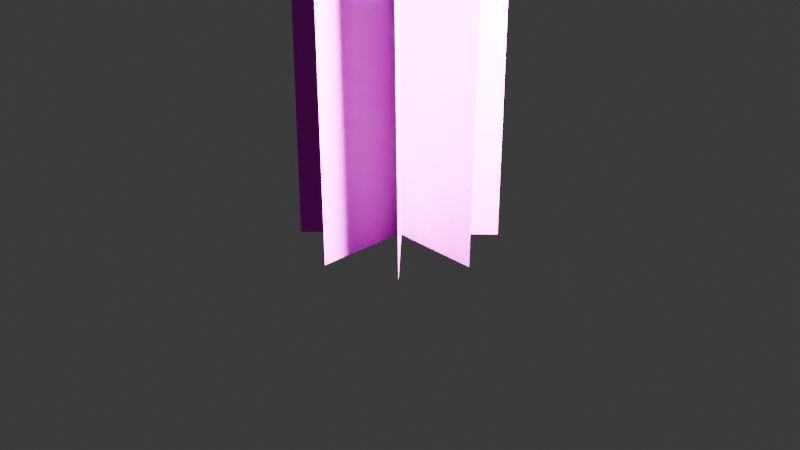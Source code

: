 # Source: Plant_Thistle.blend  (saved by Blender 4.4.32; exported with 4.5.12 LTS)
import bpy
from mathutils import Matrix  # noqa: F401  (used for matrix-valued properties, if any)

bpy.ops.wm.read_factory_settings(use_empty=True)
scene = bpy.context.scene
scene.name = 'Scene'

# ---- collections
col_collection = bpy.data.collections.new('Collection'); scene.collection.children.link(col_collection)

# ---- images (referenced by path relative to the original .blend; pixels are not part of the script)
import os
ASSET_DIR = os.environ.get("B2B_ASSET_DIR", "")  # directory of the original .blend (textures are referenced by path, not embedded)
HERE = os.path.dirname(os.path.abspath(__file__))  # packed textures are extracted next to this script under _unpacked/

def load_image(name, relpath, width, height, colorspace="sRGB"):
    """Load a texture the original file referenced (path relative to the .blend, or extracted next to this script)."""
    p = next((c for c in (os.path.join(HERE, relpath), os.path.join(ASSET_DIR, relpath)) if relpath and os.path.exists(c)), "")
    if p:
        img = bpy.data.images.load(p, check_existing=True)
        img.name = name
    else:  # same state as the original file: an image datablock whose file is absent (Cycles renders it pink)
        img = bpy.data.images.new(name, width, height)
        img.source = "FILE"
        img.filepath = "//" + (relpath or name)
    img.colorspace_settings.name = colorspace
    return img
img_plants_thistle_goldenrod_png = load_image('plants_thistle_Goldenrod.png', 'plants_thistle_Goldenrod.png', 1024, 1024, 'sRGB')

# ---- materials (node trees are filled in below, after node groups)
mat_thistle = bpy.data.materials.new('Thistle')

# ---- material node trees
mat_thistle.use_nodes = True; mat_thistle.node_tree.nodes.clear()
_N = mat_thistle.node_tree.nodes; _L = mat_thistle.node_tree.links
n0 = _N.new('ShaderNodeBsdfPrincipled'); n0.name = 'Principled BSDF'; n0.location = (-62, 276)
n0.inputs[2].default_value = 1.0
n0.inputs[3].default_value = 1.0
n1 = _N.new('ShaderNodeOutputMaterial'); n1.name = 'Material Output'; n1.location = (300, 300)
n2 = _N.new('ShaderNodeTexImage'); n2.name = 'Image Texture'; n2.location = (-352, 254)
n2.image = img_plants_thistle_goldenrod_png
_L.new(n0.outputs[0], n1.inputs[0])
_L.new(n2.outputs[0], n0.inputs[0])
_L.new(n2.outputs[1], n0.inputs[4])
n1.is_active_output = True

# ---- world
world_world = bpy.data.worlds.new('World'); scene.world = world_world
world_world.use_nodes = True; world_world.node_tree.nodes.clear()
_N = world_world.node_tree.nodes; _L = world_world.node_tree.links
n0 = _N.new('ShaderNodeOutputWorld'); n0.name = 'World Output'; n0.location = (300, 300)
n1 = _N.new('ShaderNodeBackground'); n1.name = 'Background'; n1.location = (10, 300)
n1.inputs[0].default_value = (0.05088, 0.05088, 0.05088, 1.0)
_L.new(n1.outputs[0], n0.inputs[0])
n0.is_active_output = True
world_world.color = (0.05088, 0.05088, 0.05088)
world_world.sun_shadow_jitter_overblur = 0.0

# ---- cameras
cam_camera = bpy.data.cameras.new('Camera')
cam_camera.clip_end = 100.0
cam_camera.ortho_scale = 7.314

# ---- lights
light_light = bpy.data.lights.new('Light', 'POINT')
light_light.energy = 1000.0
light_light.shadow_soft_size = 0.1

# ---- meshes
me_plane = bpy.data.meshes.new('Plane')
me_plane.from_pydata([(-0.9971, 0.02148, 3.167), (1.003, 0.02148, 3.167), (-1.003, -0.02148, -0.9647), (0.9971, -0.02148, -0.9647), (-0.9971, 0.02148, 3.167), (1.003, 0.02148, 3.167), (-1.003, -0.02148, -0.9647), (0.9971, -0.02148, -0.9647), (-0.02148, -0.9971, 3.167), (-0.02148, 1.003, 3.167), (0.02148, -1.003, -0.9647), (0.02148, 0.9971, -0.9647), (0.6899, -0.7203, 3.167), (-0.7243, 0.694, 3.167), (0.7243, -0.694, -0.9647), (-0.6899, 0.7203, -0.9647), (-0.7203, -0.6899, 3.167), (0.694, 0.7243, 3.167), (-0.694, -0.7243, -0.9647), (0.7203, 0.6899, -0.9647)], [], [(0, 1, 3, 2), (4, 5, 7, 6), (8, 9, 11, 10), (12, 13, 15, 14), (16, 17, 19, 18)])
_uv = me_plane.uv_layers.new(name='UVMap')
_uv.uv.foreach_set('vector', [0.4838, 0.9993, 6.959e-05, 0.9999, 6.955e-05, 0.000747, 0.4838, 6.952e-05, 0.4838, 0.9993, 6.959e-05, 0.9999, 6.955e-05, 0.000747, 0.4838, 6.952e-05, 0.4838, 0.9993, 6.959e-05, 0.9999, 6.955e-05, 0.000747, 0.4838, 6.952e-05, 0.4838, 0.9993, 6.959e-05, 0.9999, 6.955e-05, 0.000747, 0.4838, 6.952e-05, 0.4838, 0.9993, 6.959e-05, 0.9999, 6.955e-05, 0.000747, 0.4838, 6.952e-05])
me_plane.materials.append(mat_thistle)
me_plane.update()

# ---- objects
ob_light = bpy.data.objects.new('Light', light_light)
ob_camera = bpy.data.objects.new('Camera', cam_camera)
ob_plane = bpy.data.objects.new('Plane', me_plane)

# ---- transforms, parenting, visibility, modifiers, constraints
ob_light.location = (0.7354, -0.1167, 0.7844)
ob_light.rotation_euler = (0.6503, 0.05522, 1.866)
ob_light.scale = (0.2972, 0.2972, 0.2972)
ob_light.lock_rotations_4d = False
ob_light.empty_display_type = 'ARROWS'
ob_light.color = (0.0, 0.0, 0.0, 0.0)
ob_light.lineart.crease_threshold = 0.0
ob_camera.location = (2.187, -2.059, 1.486)
ob_camera.rotation_euler = (1.109, 0.0, 0.8149)
ob_camera.scale = (0.2972, 0.2972, 0.2972)
ob_camera.lock_rotations_4d = False
ob_camera.empty_display_type = 'ARROWS'
ob_camera.color = (0.0, 0.0, 0.0, 0.0)
ob_camera.display_type = 'WIRE'
ob_camera.lineart.crease_threshold = 0.0
ob_plane.location = (0.0, 0.0, 0.2536)
ob_plane.scale = (0.2972, 0.2972, 0.2972)

# ---- collection membership
col_collection.objects.link(ob_light)
col_collection.objects.link(ob_camera)
col_collection.objects.link(ob_plane)

# ---- scene / render settings (as saved in the file)
scene.camera = ob_camera
scene.frame_start = 1; scene.frame_end = 250; scene.frame_set(175)
scene.render.engine = 'BLENDER_EEVEE_NEXT'
bpy.context.view_layer.update()
